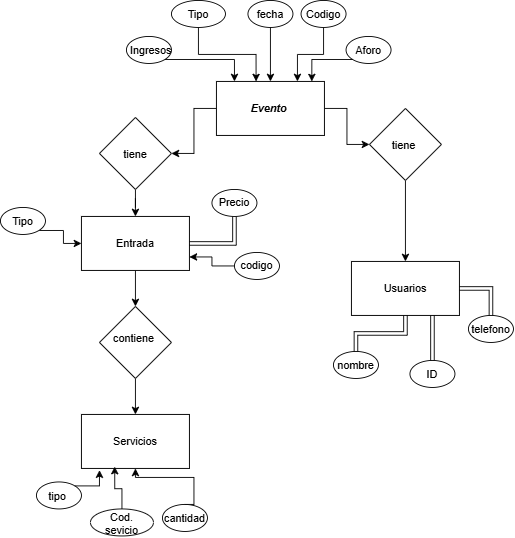

The diagram above was exported from draw.io. Its source (the exported page's mxGraphModel, read from the mxfile embedded in the PNG):
<mxGraphModel dx="1571" dy="779" grid="1" gridSize="10" guides="1" tooltips="1" connect="1" arrows="1" fold="1" page="1" pageScale="1" pageWidth="827" pageHeight="1169" math="0" shadow="0">
  <root>
    <mxCell id="0" />
    <mxCell id="1" parent="0" />
    <mxCell id="QCoE-R4NxPWEAnoxyPy--1" parent="1" style="rounded=0;whiteSpace=wrap;html=1;" value="Usuarios" vertex="1">
      <mxGeometry height="60" width="120" x="370" y="340" as="geometry" />
    </mxCell>
    <mxCell id="QCoE-R4NxPWEAnoxyPy--10" edge="1" parent="1" source="QCoE-R4NxPWEAnoxyPy--2" style="edgeStyle=orthogonalEdgeStyle;rounded=0;orthogonalLoop=1;jettySize=auto;html=1;" target="QCoE-R4NxPWEAnoxyPy--4" value="">
      <mxGeometry relative="1" as="geometry" />
    </mxCell>
    <mxCell id="QCoE-R4NxPWEAnoxyPy--12" edge="1" parent="1" source="QCoE-R4NxPWEAnoxyPy--2" style="edgeStyle=orthogonalEdgeStyle;rounded=0;orthogonalLoop=1;jettySize=auto;html=1;" target="QCoE-R4NxPWEAnoxyPy--6" value="">
      <mxGeometry relative="1" as="geometry" />
    </mxCell>
    <mxCell id="QCoE-R4NxPWEAnoxyPy--2" parent="1" style="rounded=0;whiteSpace=wrap;html=1;" value="&lt;b&gt;&lt;i&gt;Evento&amp;nbsp;&lt;/i&gt;&lt;/b&gt;" vertex="1">
      <mxGeometry height="60" width="120" x="220" y="140" as="geometry" />
    </mxCell>
    <mxCell id="QCoE-R4NxPWEAnoxyPy--14" edge="1" parent="1" source="QCoE-R4NxPWEAnoxyPy--3" style="edgeStyle=orthogonalEdgeStyle;rounded=0;orthogonalLoop=1;jettySize=auto;html=1;" target="QCoE-R4NxPWEAnoxyPy--9" value="">
      <mxGeometry relative="1" as="geometry" />
    </mxCell>
    <mxCell id="QCoE-R4NxPWEAnoxyPy--3" parent="1" style="rounded=0;whiteSpace=wrap;html=1;" value="Entrada" vertex="1">
      <mxGeometry height="60" width="120" x="70" y="290" as="geometry" />
    </mxCell>
    <mxCell id="QCoE-R4NxPWEAnoxyPy--49" edge="1" parent="1" source="QCoE-R4NxPWEAnoxyPy--4" style="edgeStyle=orthogonalEdgeStyle;rounded=0;orthogonalLoop=1;jettySize=auto;html=1;" target="QCoE-R4NxPWEAnoxyPy--1" value="">
      <mxGeometry relative="1" as="geometry" />
    </mxCell>
    <mxCell id="QCoE-R4NxPWEAnoxyPy--4" parent="1" style="rhombus;whiteSpace=wrap;html=1;shapeInside=1;" value="tiene&amp;nbsp;" vertex="1">
      <mxGeometry height="80" width="80" x="390" y="170" as="geometry" />
    </mxCell>
    <mxCell id="QCoE-R4NxPWEAnoxyPy--16" edge="1" parent="1" source="QCoE-R4NxPWEAnoxyPy--5" style="edgeStyle=orthogonalEdgeStyle;rounded=0;orthogonalLoop=1;jettySize=auto;html=1;entryX=0.367;entryY=0;entryDx=0;entryDy=0;entryPerimeter=0;" target="QCoE-R4NxPWEAnoxyPy--2" value="">
      <mxGeometry relative="1" as="geometry" />
    </mxCell>
    <mxCell id="QCoE-R4NxPWEAnoxyPy--5" parent="1" style="ellipse;whiteSpace=wrap;html=1;shapeInside=1;" value="Tipo" vertex="1">
      <mxGeometry height="30" width="60" x="170" y="50" as="geometry" />
    </mxCell>
    <mxCell id="QCoE-R4NxPWEAnoxyPy--13" edge="1" parent="1" source="QCoE-R4NxPWEAnoxyPy--6" style="edgeStyle=orthogonalEdgeStyle;rounded=0;orthogonalLoop=1;jettySize=auto;html=1;" target="QCoE-R4NxPWEAnoxyPy--3" value="">
      <mxGeometry relative="1" as="geometry" />
    </mxCell>
    <mxCell id="QCoE-R4NxPWEAnoxyPy--6" parent="1" style="rhombus;whiteSpace=wrap;html=1;shapeInside=1;" value="tiene" vertex="1">
      <mxGeometry height="80" width="80" x="90" y="180" as="geometry" />
    </mxCell>
    <mxCell id="QCoE-R4NxPWEAnoxyPy--8" parent="1" style="rounded=0;whiteSpace=wrap;html=1;" value="Servicios" vertex="1">
      <mxGeometry height="60" width="120" x="70" y="510" as="geometry" />
    </mxCell>
    <mxCell id="QCoE-R4NxPWEAnoxyPy--15" edge="1" parent="1" source="QCoE-R4NxPWEAnoxyPy--9" style="edgeStyle=orthogonalEdgeStyle;rounded=0;orthogonalLoop=1;jettySize=auto;html=1;" target="QCoE-R4NxPWEAnoxyPy--8" value="">
      <mxGeometry relative="1" as="geometry" />
    </mxCell>
    <mxCell id="QCoE-R4NxPWEAnoxyPy--9" parent="1" style="rhombus;whiteSpace=wrap;html=1;shapeInside=1;" value="contiene&amp;nbsp;" vertex="1">
      <mxGeometry height="80" width="80" x="90" y="390" as="geometry" />
    </mxCell>
    <mxCell id="QCoE-R4NxPWEAnoxyPy--26" edge="1" parent="1" source="QCoE-R4NxPWEAnoxyPy--17" style="edgeStyle=orthogonalEdgeStyle;rounded=0;orthogonalLoop=1;jettySize=auto;html=1;shape=link;" target="QCoE-R4NxPWEAnoxyPy--1" value="">
      <mxGeometry relative="1" as="geometry" />
    </mxCell>
    <mxCell id="QCoE-R4NxPWEAnoxyPy--17" parent="1" style="ellipse;whiteSpace=wrap;html=1;shapeInside=1;" value="nombre" vertex="1">
      <mxGeometry height="30" width="50" x="350" y="440" as="geometry" />
    </mxCell>
    <mxCell id="QCoE-R4NxPWEAnoxyPy--48" edge="1" parent="1" source="QCoE-R4NxPWEAnoxyPy--18" style="edgeStyle=orthogonalEdgeStyle;rounded=0;orthogonalLoop=1;jettySize=auto;html=1;entryX=0.75;entryY=1;entryDx=0;entryDy=0;shape=link;" target="QCoE-R4NxPWEAnoxyPy--1" value="">
      <mxGeometry relative="1" as="geometry">
        <mxPoint x="480" y="410" as="targetPoint" />
      </mxGeometry>
    </mxCell>
    <mxCell id="QCoE-R4NxPWEAnoxyPy--18" parent="1" style="ellipse;whiteSpace=wrap;html=1;shapeInside=1;" value="ID" vertex="1">
      <mxGeometry height="30" width="50" x="435" y="450" as="geometry" />
    </mxCell>
    <mxCell id="QCoE-R4NxPWEAnoxyPy--19" parent="1" style="ellipse;whiteSpace=wrap;html=1;shapeInside=1;" value="&lt;div&gt;&amp;nbsp;Ingresos&lt;/div&gt;" vertex="1">
      <mxGeometry height="30" width="50" x="120" y="90" as="geometry" />
    </mxCell>
    <mxCell id="QCoE-R4NxPWEAnoxyPy--29" edge="1" parent="1" source="QCoE-R4NxPWEAnoxyPy--20" style="edgeStyle=orthogonalEdgeStyle;rounded=0;orthogonalLoop=1;jettySize=auto;html=1;exitX=0.5;exitY=0;exitDx=0;exitDy=0;entryX=1;entryY=0.5;entryDx=0;entryDy=0;shape=link;" target="QCoE-R4NxPWEAnoxyPy--1">
      <mxGeometry relative="1" as="geometry" />
    </mxCell>
    <mxCell id="QCoE-R4NxPWEAnoxyPy--20" parent="1" style="ellipse;whiteSpace=wrap;html=1;shapeInside=1;" value="telefono" vertex="1">
      <mxGeometry height="30" width="50" x="500" y="400" as="geometry" />
    </mxCell>
    <mxCell id="QCoE-R4NxPWEAnoxyPy--21" parent="1" style="ellipse;whiteSpace=wrap;html=1;shapeInside=1;" value="fecha" vertex="1">
      <mxGeometry height="30" width="50" x="255" y="50" as="geometry" />
    </mxCell>
    <mxCell id="QCoE-R4NxPWEAnoxyPy--38" edge="1" parent="1" source="QCoE-R4NxPWEAnoxyPy--22" style="edgeStyle=orthogonalEdgeStyle;rounded=0;orthogonalLoop=1;jettySize=auto;html=1;exitX=1;exitY=1;exitDx=0;exitDy=0;entryX=0;entryY=0.5;entryDx=0;entryDy=0;" target="QCoE-R4NxPWEAnoxyPy--3">
      <mxGeometry relative="1" as="geometry" />
    </mxCell>
    <mxCell id="QCoE-R4NxPWEAnoxyPy--22" parent="1" style="ellipse;whiteSpace=wrap;html=1;shapeInside=1;" value="Tipo" vertex="1">
      <mxGeometry height="30" width="50" x="-20" y="280" as="geometry" />
    </mxCell>
    <mxCell id="QCoE-R4NxPWEAnoxyPy--39" edge="1" parent="1" source="QCoE-R4NxPWEAnoxyPy--23" style="edgeStyle=orthogonalEdgeStyle;rounded=0;orthogonalLoop=1;jettySize=auto;html=1;exitX=0.5;exitY=1;exitDx=0;exitDy=0;entryX=1;entryY=0.5;entryDx=0;entryDy=0;shape=link;" target="QCoE-R4NxPWEAnoxyPy--3">
      <mxGeometry relative="1" as="geometry" />
    </mxCell>
    <mxCell id="QCoE-R4NxPWEAnoxyPy--23" parent="1" style="ellipse;whiteSpace=wrap;html=1;shapeInside=1;" value="Precio" vertex="1">
      <mxGeometry height="30" width="50" x="215" y="260" as="geometry" />
    </mxCell>
    <mxCell id="QCoE-R4NxPWEAnoxyPy--41" edge="1" parent="1" source="QCoE-R4NxPWEAnoxyPy--24" style="edgeStyle=orthogonalEdgeStyle;rounded=0;orthogonalLoop=1;jettySize=auto;html=1;exitX=0;exitY=0.5;exitDx=0;exitDy=0;entryX=1;entryY=0.75;entryDx=0;entryDy=0;" target="QCoE-R4NxPWEAnoxyPy--3">
      <mxGeometry relative="1" as="geometry" />
    </mxCell>
    <mxCell id="QCoE-R4NxPWEAnoxyPy--24" parent="1" style="ellipse;whiteSpace=wrap;html=1;shapeInside=1;" value="codigo" vertex="1">
      <mxGeometry height="30" width="50" x="240" y="330" as="geometry" />
    </mxCell>
    <mxCell id="QCoE-R4NxPWEAnoxyPy--31" edge="1" parent="1" source="QCoE-R4NxPWEAnoxyPy--25" style="edgeStyle=orthogonalEdgeStyle;rounded=0;orthogonalLoop=1;jettySize=auto;html=1;exitX=0.5;exitY=1;exitDx=0;exitDy=0;entryX=0.75;entryY=0;entryDx=0;entryDy=0;" target="QCoE-R4NxPWEAnoxyPy--2">
      <mxGeometry relative="1" as="geometry" />
    </mxCell>
    <mxCell id="QCoE-R4NxPWEAnoxyPy--25" parent="1" style="ellipse;whiteSpace=wrap;html=1;shapeInside=1;" value="Codigo" vertex="1">
      <mxGeometry height="30" width="50" x="314" y="50" as="geometry" />
    </mxCell>
    <mxCell id="QCoE-R4NxPWEAnoxyPy--33" edge="1" parent="1" source="QCoE-R4NxPWEAnoxyPy--21" style="edgeStyle=orthogonalEdgeStyle;rounded=0;orthogonalLoop=1;jettySize=auto;html=1;exitX=0.5;exitY=1;exitDx=0;exitDy=0;entryX=0.5;entryY=0;entryDx=0;entryDy=0;" target="QCoE-R4NxPWEAnoxyPy--2">
      <mxGeometry relative="1" as="geometry" />
    </mxCell>
    <mxCell id="QCoE-R4NxPWEAnoxyPy--34" parent="1" style="ellipse;whiteSpace=wrap;html=1;shapeInside=1;" value="&lt;div&gt;Aforo&lt;/div&gt;" vertex="1">
      <mxGeometry height="30" width="50" x="364" y="90" as="geometry" />
    </mxCell>
    <mxCell id="QCoE-R4NxPWEAnoxyPy--47" edge="1" parent="1" source="QCoE-R4NxPWEAnoxyPy--35" style="edgeStyle=orthogonalEdgeStyle;rounded=0;orthogonalLoop=1;jettySize=auto;html=1;exitX=0.5;exitY=0;exitDx=0;exitDy=0;entryX=0.5;entryY=1;entryDx=0;entryDy=0;" target="QCoE-R4NxPWEAnoxyPy--8">
      <mxGeometry relative="1" as="geometry">
        <Array as="points">
          <mxPoint x="195" y="580" />
          <mxPoint x="130" y="580" />
        </Array>
      </mxGeometry>
    </mxCell>
    <mxCell id="QCoE-R4NxPWEAnoxyPy--35" parent="1" style="ellipse;whiteSpace=wrap;html=1;shapeInside=1;" value="&lt;div&gt;cantidad&lt;/div&gt;" vertex="1">
      <mxGeometry height="30" width="50" x="160" y="610" as="geometry" />
    </mxCell>
    <mxCell id="QCoE-R4NxPWEAnoxyPy--36" parent="1" style="ellipse;whiteSpace=wrap;html=1;shapeInside=1;" value="&lt;div&gt;Cod. sevicio&lt;/div&gt;" vertex="1">
      <mxGeometry height="30" width="70" x="80" y="615" as="geometry" />
    </mxCell>
    <mxCell id="QCoE-R4NxPWEAnoxyPy--37" parent="1" style="ellipse;whiteSpace=wrap;html=1;shapeInside=1;" value="&lt;div&gt;tipo&amp;nbsp;&lt;/div&gt;" vertex="1">
      <mxGeometry height="30" width="50" x="20" y="585" as="geometry" />
    </mxCell>
    <mxCell id="QCoE-R4NxPWEAnoxyPy--43" edge="1" parent="1" source="QCoE-R4NxPWEAnoxyPy--19" style="edgeStyle=orthogonalEdgeStyle;rounded=0;orthogonalLoop=1;jettySize=auto;html=1;exitX=1;exitY=1;exitDx=0;exitDy=0;">
      <mxGeometry relative="1" as="geometry">
        <mxPoint x="240.04" y="140" as="targetPoint" />
      </mxGeometry>
    </mxCell>
    <mxCell id="QCoE-R4NxPWEAnoxyPy--44" edge="1" parent="1" source="QCoE-R4NxPWEAnoxyPy--34" style="edgeStyle=orthogonalEdgeStyle;rounded=0;orthogonalLoop=1;jettySize=auto;html=1;exitX=0;exitY=1;exitDx=0;exitDy=0;entryX=0.883;entryY=0;entryDx=0;entryDy=0;entryPerimeter=0;" target="QCoE-R4NxPWEAnoxyPy--2">
      <mxGeometry relative="1" as="geometry" />
    </mxCell>
    <mxCell id="QCoE-R4NxPWEAnoxyPy--45" edge="1" parent="1" source="QCoE-R4NxPWEAnoxyPy--37" style="edgeStyle=orthogonalEdgeStyle;rounded=0;orthogonalLoop=1;jettySize=auto;html=1;exitX=1;exitY=0;exitDx=0;exitDy=0;entryX=0.167;entryY=1.033;entryDx=0;entryDy=0;entryPerimeter=0;" target="QCoE-R4NxPWEAnoxyPy--8">
      <mxGeometry relative="1" as="geometry" />
    </mxCell>
    <mxCell id="QCoE-R4NxPWEAnoxyPy--46" edge="1" parent="1" source="QCoE-R4NxPWEAnoxyPy--36" style="edgeStyle=orthogonalEdgeStyle;rounded=0;orthogonalLoop=1;jettySize=auto;html=1;exitX=0.5;exitY=0;exitDx=0;exitDy=0;entryX=0.308;entryY=0.967;entryDx=0;entryDy=0;entryPerimeter=0;" target="QCoE-R4NxPWEAnoxyPy--8">
      <mxGeometry relative="1" as="geometry" />
    </mxCell>
  </root>
</mxGraphModel>